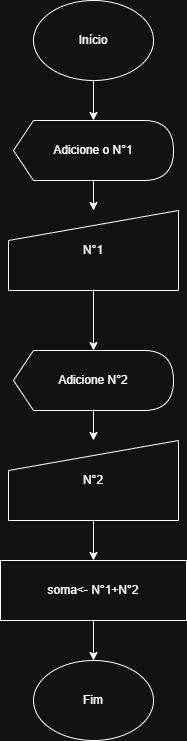

The diagram above was exported from draw.io. Its source (the exported page's mxGraphModel, read from the mxfile embedded in the PNG):
<mxGraphModel dx="1013" dy="451" grid="1" gridSize="10" guides="1" tooltips="1" connect="1" arrows="1" fold="1" page="1" pageScale="1" pageWidth="827" pageHeight="1169" math="0" shadow="0">
  <root>
    <mxCell id="0" />
    <mxCell id="1" parent="0" />
    <mxCell id="9tOEh788ec-rEnm6jzWO-5" edge="1" parent="1" source="9tOEh788ec-rEnm6jzWO-1" style="edgeStyle=orthogonalEdgeStyle;rounded=0;orthogonalLoop=1;jettySize=auto;html=1;" target="9tOEh788ec-rEnm6jzWO-4" value="">
      <mxGeometry relative="1" as="geometry" />
    </mxCell>
    <mxCell id="9tOEh788ec-rEnm6jzWO-1" parent="1" style="shape=display;whiteSpace=wrap;html=1;size=0.125;" value="Adicione o N°1" vertex="1">
      <mxGeometry height="60" width="160" x="280" y="130" as="geometry" />
    </mxCell>
    <mxCell id="9tOEh788ec-rEnm6jzWO-3" edge="1" parent="1" source="9tOEh788ec-rEnm6jzWO-2" style="edgeStyle=orthogonalEdgeStyle;rounded=0;orthogonalLoop=1;jettySize=auto;html=1;" target="9tOEh788ec-rEnm6jzWO-1" value="">
      <mxGeometry relative="1" as="geometry" />
    </mxCell>
    <mxCell id="9tOEh788ec-rEnm6jzWO-2" parent="1" style="ellipse;whiteSpace=wrap;html=1;" value="Início" vertex="1">
      <mxGeometry height="80" width="120" x="300" y="10" as="geometry" />
    </mxCell>
    <mxCell id="9tOEh788ec-rEnm6jzWO-7" edge="1" parent="1" source="9tOEh788ec-rEnm6jzWO-4" style="edgeStyle=orthogonalEdgeStyle;rounded=0;orthogonalLoop=1;jettySize=auto;html=1;" target="9tOEh788ec-rEnm6jzWO-6" value="">
      <mxGeometry relative="1" as="geometry" />
    </mxCell>
    <mxCell id="9tOEh788ec-rEnm6jzWO-4" parent="1" style="shape=manualInput;whiteSpace=wrap;html=1;" value="N°1" vertex="1">
      <mxGeometry height="80" width="170" x="275" y="220" as="geometry" />
    </mxCell>
    <mxCell id="9tOEh788ec-rEnm6jzWO-9" edge="1" parent="1" source="9tOEh788ec-rEnm6jzWO-6" style="edgeStyle=orthogonalEdgeStyle;rounded=0;orthogonalLoop=1;jettySize=auto;html=1;" target="9tOEh788ec-rEnm6jzWO-8" value="">
      <mxGeometry relative="1" as="geometry" />
    </mxCell>
    <mxCell id="9tOEh788ec-rEnm6jzWO-6" parent="1" style="shape=display;whiteSpace=wrap;html=1;size=0.125;" value="Adicione N°2" vertex="1">
      <mxGeometry height="60" width="160" x="280" y="360" as="geometry" />
    </mxCell>
    <mxCell id="9tOEh788ec-rEnm6jzWO-11" edge="1" parent="1" source="9tOEh788ec-rEnm6jzWO-8" style="edgeStyle=orthogonalEdgeStyle;rounded=0;orthogonalLoop=1;jettySize=auto;html=1;" target="9tOEh788ec-rEnm6jzWO-10" value="">
      <mxGeometry relative="1" as="geometry" />
    </mxCell>
    <mxCell id="9tOEh788ec-rEnm6jzWO-8" parent="1" style="shape=manualInput;whiteSpace=wrap;html=1;" value="N°2" vertex="1">
      <mxGeometry height="80" width="170" x="275" y="450" as="geometry" />
    </mxCell>
    <mxCell id="9tOEh788ec-rEnm6jzWO-13" edge="1" parent="1" source="9tOEh788ec-rEnm6jzWO-10" style="edgeStyle=orthogonalEdgeStyle;rounded=0;orthogonalLoop=1;jettySize=auto;html=1;" target="9tOEh788ec-rEnm6jzWO-12" value="">
      <mxGeometry relative="1" as="geometry" />
    </mxCell>
    <mxCell id="9tOEh788ec-rEnm6jzWO-10" parent="1" style="rounded=0;whiteSpace=wrap;html=1;" value="soma&amp;lt;- N°1+N°2" vertex="1">
      <mxGeometry height="60" width="186" x="267" y="570" as="geometry" />
    </mxCell>
    <mxCell id="9tOEh788ec-rEnm6jzWO-12" parent="1" style="ellipse;whiteSpace=wrap;html=1;direction=east;" value="Fim" vertex="1">
      <mxGeometry height="80" width="120" x="300" y="670" as="geometry" />
    </mxCell>
  </root>
</mxGraphModel>